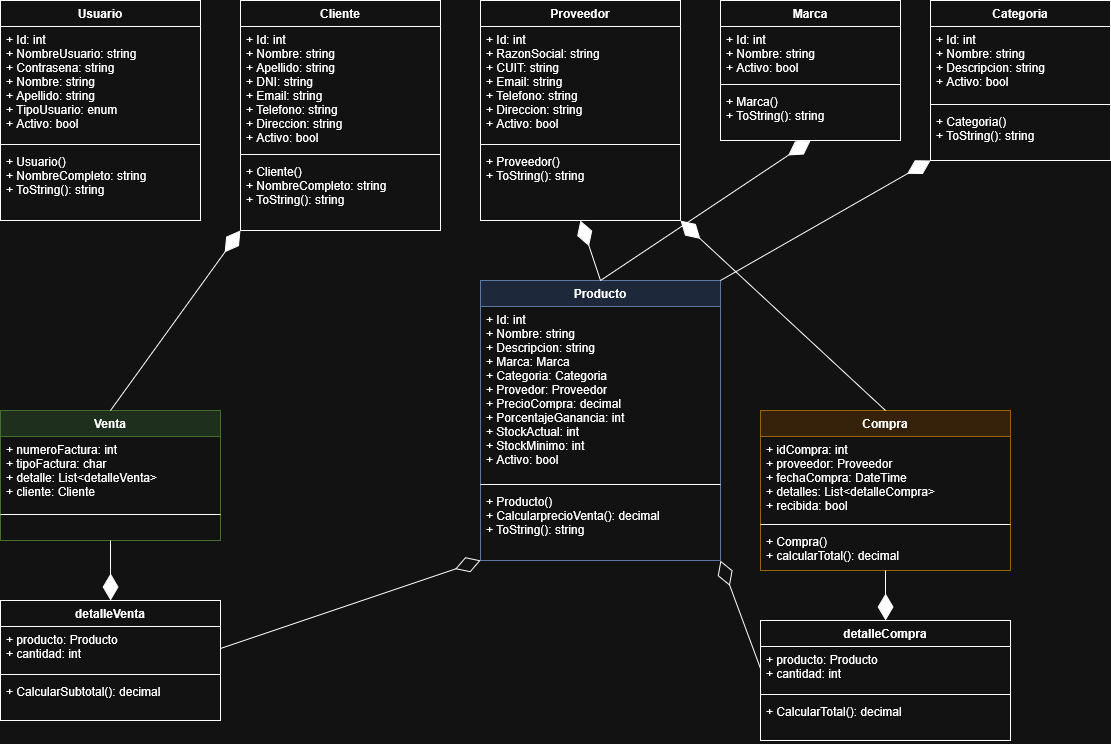

The diagram above was exported from draw.io. Its source (the exported page's mxGraphModel, read from the mxfile embedded in the PNG):
<mxGraphModel dx="872" dy="447" grid="1" gridSize="10" guides="1" tooltips="1" connect="1" arrows="1" fold="1" page="1" pageScale="1" pageWidth="1169" pageHeight="827" math="0" shadow="0">
  <root>
    <mxCell id="0" />
    <mxCell id="1" parent="0" />
    <mxCell id="2" value="Usuario" style="swimlane;fontStyle=1;align=center;verticalAlign=top;childLayout=stackLayout;horizontal=1;startSize=26;horizontalStack=0;resizeParent=1;resizeParentMax=0;resizeLast=0;collapsible=1;marginBottom=0;" parent="1" vertex="1">
      <mxGeometry x="40" y="40" width="200" height="220" as="geometry" />
    </mxCell>
    <mxCell id="3" value="+ Id: int&#10;+ NombreUsuario: string&#10;+ Contrasena: string&#10;+ Nombre: string&#10;+ Apellido: string&#10;+ TipoUsuario: enum&#10;+ Activo: bool" style="text;strokeColor=none;fillColor=none;align=left;verticalAlign=top;spacingLeft=4;spacingRight=4;overflow=hidden;rotatable=0;points=[[0,0.5],[1,0.5]];portConstraint=eastwest;" parent="2" vertex="1">
      <mxGeometry y="26" width="200" height="114" as="geometry" />
    </mxCell>
    <mxCell id="4" value="" style="line;strokeWidth=1;fillColor=none;align=left;verticalAlign=middle;spacingTop=-1;spacingLeft=3;spacingRight=3;rotatable=0;labelPosition=right;points=[];portConstraint=eastwest;" parent="2" vertex="1">
      <mxGeometry y="140" width="200" height="8" as="geometry" />
    </mxCell>
    <mxCell id="5" value="+ Usuario()&#10;+ NombreCompleto: string&#10;+ ToString(): string" style="text;strokeColor=none;fillColor=none;align=left;verticalAlign=top;spacingLeft=4;spacingRight=4;overflow=hidden;rotatable=0;points=[[0,0.5],[1,0.5]];portConstraint=eastwest;" parent="2" vertex="1">
      <mxGeometry y="148" width="200" height="72" as="geometry" />
    </mxCell>
    <mxCell id="6" value="Cliente" style="swimlane;fontStyle=1;align=center;verticalAlign=top;childLayout=stackLayout;horizontal=1;startSize=26;horizontalStack=0;resizeParent=1;resizeParentMax=0;resizeLast=0;collapsible=1;marginBottom=0;" parent="1" vertex="1">
      <mxGeometry x="280" y="40" width="200" height="230" as="geometry" />
    </mxCell>
    <mxCell id="7" value="+ Id: int&#10;+ Nombre: string&#10;+ Apellido: string&#10;+ DNI: string&#10;+ Email: string&#10;+ Telefono: string&#10;+ Direccion: string&#10;+ Activo: bool" style="text;strokeColor=none;fillColor=none;align=left;verticalAlign=top;spacingLeft=4;spacingRight=4;overflow=hidden;rotatable=0;points=[[0,0.5],[1,0.5]];portConstraint=eastwest;" parent="6" vertex="1">
      <mxGeometry y="26" width="200" height="124" as="geometry" />
    </mxCell>
    <mxCell id="8" value="" style="line;strokeWidth=1;fillColor=none;align=left;verticalAlign=middle;spacingTop=-1;spacingLeft=3;spacingRight=3;rotatable=0;labelPosition=right;points=[];portConstraint=eastwest;" parent="6" vertex="1">
      <mxGeometry y="150" width="200" height="8" as="geometry" />
    </mxCell>
    <mxCell id="9" value="+ Cliente()&#10;+ NombreCompleto: string&#10;+ ToString(): string" style="text;strokeColor=none;fillColor=none;align=left;verticalAlign=top;spacingLeft=4;spacingRight=4;overflow=hidden;rotatable=0;points=[[0,0.5],[1,0.5]];portConstraint=eastwest;" parent="6" vertex="1">
      <mxGeometry y="158" width="200" height="72" as="geometry" />
    </mxCell>
    <mxCell id="10" value="Proveedor" style="swimlane;fontStyle=1;align=center;verticalAlign=top;childLayout=stackLayout;horizontal=1;startSize=26;horizontalStack=0;resizeParent=1;resizeParentMax=0;resizeLast=0;collapsible=1;marginBottom=0;" parent="1" vertex="1">
      <mxGeometry x="520" y="40" width="200" height="220" as="geometry" />
    </mxCell>
    <mxCell id="11" value="+ Id: int&#10;+ RazonSocial: string&#10;+ CUIT: string&#10;+ Email: string&#10;+ Telefono: string&#10;+ Direccion: string&#10;+ Activo: bool" style="text;strokeColor=none;fillColor=none;align=left;verticalAlign=top;spacingLeft=4;spacingRight=4;overflow=hidden;rotatable=0;points=[[0,0.5],[1,0.5]];portConstraint=eastwest;" parent="10" vertex="1">
      <mxGeometry y="26" width="200" height="114" as="geometry" />
    </mxCell>
    <mxCell id="12" value="" style="line;strokeWidth=1;fillColor=none;align=left;verticalAlign=middle;spacingTop=-1;spacingLeft=3;spacingRight=3;rotatable=0;labelPosition=right;points=[];portConstraint=eastwest;" parent="10" vertex="1">
      <mxGeometry y="140" width="200" height="8" as="geometry" />
    </mxCell>
    <mxCell id="13" value="+ Proveedor()&#10;+ ToString(): string" style="text;strokeColor=none;fillColor=none;align=left;verticalAlign=top;spacingLeft=4;spacingRight=4;overflow=hidden;rotatable=0;points=[[0,0.5],[1,0.5]];portConstraint=eastwest;" parent="10" vertex="1">
      <mxGeometry y="148" width="200" height="72" as="geometry" />
    </mxCell>
    <mxCell id="14" value="Marca" style="swimlane;fontStyle=1;align=center;verticalAlign=top;childLayout=stackLayout;horizontal=1;startSize=26;horizontalStack=0;resizeParent=1;resizeParentMax=0;resizeLast=0;collapsible=1;marginBottom=0;" parent="1" vertex="1">
      <mxGeometry x="760" y="40" width="180" height="140" as="geometry" />
    </mxCell>
    <mxCell id="15" value="+ Id: int&#10;+ Nombre: string&#10;+ Activo: bool" style="text;strokeColor=none;fillColor=none;align=left;verticalAlign=top;spacingLeft=4;spacingRight=4;overflow=hidden;rotatable=0;points=[[0,0.5],[1,0.5]];portConstraint=eastwest;" parent="14" vertex="1">
      <mxGeometry y="26" width="180" height="54" as="geometry" />
    </mxCell>
    <mxCell id="16" value="" style="line;strokeWidth=1;fillColor=none;align=left;verticalAlign=middle;spacingTop=-1;spacingLeft=3;spacingRight=3;rotatable=0;labelPosition=right;points=[];portConstraint=eastwest;" parent="14" vertex="1">
      <mxGeometry y="80" width="180" height="8" as="geometry" />
    </mxCell>
    <mxCell id="17" value="+ Marca()&#10;+ ToString(): string" style="text;strokeColor=none;fillColor=none;align=left;verticalAlign=top;spacingLeft=4;spacingRight=4;overflow=hidden;rotatable=0;points=[[0,0.5],[1,0.5]];portConstraint=eastwest;" parent="14" vertex="1">
      <mxGeometry y="88" width="180" height="52" as="geometry" />
    </mxCell>
    <mxCell id="18" value="Categoria" style="swimlane;fontStyle=1;align=center;verticalAlign=top;childLayout=stackLayout;horizontal=1;startSize=26;horizontalStack=0;resizeParent=1;resizeParentMax=0;resizeLast=0;collapsible=1;marginBottom=0;" parent="1" vertex="1">
      <mxGeometry x="970" y="40" width="180" height="160" as="geometry" />
    </mxCell>
    <mxCell id="19" value="+ Id: int&#10;+ Nombre: string&#10;+ Descripcion: string&#10;+ Activo: bool" style="text;strokeColor=none;fillColor=none;align=left;verticalAlign=top;spacingLeft=4;spacingRight=4;overflow=hidden;rotatable=0;points=[[0,0.5],[1,0.5]];portConstraint=eastwest;" parent="18" vertex="1">
      <mxGeometry y="26" width="180" height="74" as="geometry" />
    </mxCell>
    <mxCell id="20" value="" style="line;strokeWidth=1;fillColor=none;align=left;verticalAlign=middle;spacingTop=-1;spacingLeft=3;spacingRight=3;rotatable=0;labelPosition=right;points=[];portConstraint=eastwest;" parent="18" vertex="1">
      <mxGeometry y="100" width="180" height="8" as="geometry" />
    </mxCell>
    <mxCell id="21" value="+ Categoria()&#10;+ ToString(): string" style="text;strokeColor=none;fillColor=none;align=left;verticalAlign=top;spacingLeft=4;spacingRight=4;overflow=hidden;rotatable=0;points=[[0,0.5],[1,0.5]];portConstraint=eastwest;" parent="18" vertex="1">
      <mxGeometry y="108" width="180" height="52" as="geometry" />
    </mxCell>
    <mxCell id="22" value="Producto" style="swimlane;fontStyle=1;align=center;verticalAlign=top;childLayout=stackLayout;horizontal=1;startSize=26;horizontalStack=0;resizeParent=1;resizeParentMax=0;resizeLast=0;collapsible=1;marginBottom=0;fillColor=#dae8fc;strokeColor=#6c8ebf;" parent="1" vertex="1">
      <mxGeometry x="520" y="320" width="240" height="280" as="geometry" />
    </mxCell>
    <mxCell id="23" value="+ Id: int&#10;+ Nombre: string&#10;+ Descripcion: string&#10;+ Marca: Marca&#10;+ Categoria: Categoria&#10;+ Provedor: Proveedor&#10;+ PrecioCompra: decimal&#10;+ PorcentajeGanancia: int&#10;+ StockActual: int&#10;+ StockMinimo: int&#10;+ Activo: bool" style="text;strokeColor=none;fillColor=none;align=left;verticalAlign=top;spacingLeft=4;spacingRight=4;overflow=hidden;rotatable=0;points=[[0,0.5],[1,0.5]];portConstraint=eastwest;" parent="22" vertex="1">
      <mxGeometry y="26" width="240" height="174" as="geometry" />
    </mxCell>
    <mxCell id="24" value="" style="line;strokeWidth=1;fillColor=none;align=left;verticalAlign=middle;spacingTop=-1;spacingLeft=3;spacingRight=3;rotatable=0;labelPosition=right;points=[];portConstraint=eastwest;" parent="22" vertex="1">
      <mxGeometry y="200" width="240" height="8" as="geometry" />
    </mxCell>
    <mxCell id="25" value="+ Producto()&#10;+ CalcularprecioVenta(): decimal&#10;+ ToString(): string" style="text;strokeColor=none;fillColor=none;align=left;verticalAlign=top;spacingLeft=4;spacingRight=4;overflow=hidden;rotatable=0;points=[[0,0.5],[1,0.5]];portConstraint=eastwest;" parent="22" vertex="1">
      <mxGeometry y="208" width="240" height="72" as="geometry" />
    </mxCell>
    <mxCell id="26" value="Venta" style="swimlane;fontStyle=1;align=center;verticalAlign=top;childLayout=stackLayout;horizontal=1;startSize=26;horizontalStack=0;resizeParent=1;resizeParentMax=0;resizeLast=0;collapsible=1;marginBottom=0;fillColor=#d5e8d4;strokeColor=#82b366;" parent="1" vertex="1">
      <mxGeometry x="40" y="450" width="220" height="130" as="geometry" />
    </mxCell>
    <mxCell id="27" value="+ numeroFactura: int&#10;+ tipoFactura: char&#10;+ detalle: List&lt;detalleVenta&gt;&#10;+ cliente: Cliente" style="text;strokeColor=none;fillColor=none;align=left;verticalAlign=top;spacingLeft=4;spacingRight=4;overflow=hidden;rotatable=0;points=[[0,0.5],[1,0.5]];portConstraint=eastwest;" parent="26" vertex="1">
      <mxGeometry y="26" width="220" height="74" as="geometry" />
    </mxCell>
    <mxCell id="28" value="" style="line;strokeWidth=1;fillColor=none;align=left;verticalAlign=middle;spacingTop=-1;spacingLeft=3;spacingRight=3;rotatable=0;labelPosition=right;points=[];portConstraint=eastwest;" parent="26" vertex="1">
      <mxGeometry y="100" width="220" height="8" as="geometry" />
    </mxCell>
    <mxCell id="29" value="" style="text;strokeColor=none;fillColor=none;align=left;verticalAlign=top;spacingLeft=4;spacingRight=4;overflow=hidden;rotatable=0;points=[[0,0.5],[1,0.5]];portConstraint=eastwest;" parent="26" vertex="1">
      <mxGeometry y="108" width="220" height="22" as="geometry" />
    </mxCell>
    <mxCell id="30" value="detalleVenta" style="swimlane;fontStyle=1;align=center;verticalAlign=top;childLayout=stackLayout;horizontal=1;startSize=26;horizontalStack=0;resizeParent=1;resizeParentMax=0;resizeLast=0;collapsible=1;marginBottom=0;" parent="1" vertex="1">
      <mxGeometry x="40" y="640" width="220" height="120" as="geometry" />
    </mxCell>
    <mxCell id="31" value="+ producto: Producto&#10;+ cantidad: int" style="text;strokeColor=none;fillColor=none;align=left;verticalAlign=top;spacingLeft=4;spacingRight=4;overflow=hidden;rotatable=0;points=[[0,0.5],[1,0.5]];portConstraint=eastwest;" parent="30" vertex="1">
      <mxGeometry y="26" width="220" height="44" as="geometry" />
    </mxCell>
    <mxCell id="32" value="" style="line;strokeWidth=1;fillColor=none;align=left;verticalAlign=middle;spacingTop=-1;spacingLeft=3;spacingRight=3;rotatable=0;labelPosition=right;points=[];portConstraint=eastwest;" parent="30" vertex="1">
      <mxGeometry y="70" width="220" height="8" as="geometry" />
    </mxCell>
    <mxCell id="33" value="+ CalcularSubtotal(): decimal" style="text;strokeColor=none;fillColor=none;align=left;verticalAlign=top;spacingLeft=4;spacingRight=4;overflow=hidden;rotatable=0;points=[[0,0.5],[1,0.5]];portConstraint=eastwest;" parent="30" vertex="1">
      <mxGeometry y="78" width="220" height="42" as="geometry" />
    </mxCell>
    <mxCell id="34" value="Compra" style="swimlane;fontStyle=1;align=center;verticalAlign=top;childLayout=stackLayout;horizontal=1;startSize=26;horizontalStack=0;resizeParent=1;resizeParentMax=0;resizeLast=0;collapsible=1;marginBottom=0;fillColor=#ffe6cc;strokeColor=#d79b00;" parent="1" vertex="1">
      <mxGeometry x="800" y="450" width="250" height="160" as="geometry" />
    </mxCell>
    <mxCell id="35" value="+ idCompra: int&#10;+ proveedor: Proveedor&#10;+ fechaCompra: DateTime&#10;+ detalles: List&lt;detalleCompra&gt;&#10;+ recibida: bool" style="text;strokeColor=none;fillColor=none;align=left;verticalAlign=top;spacingLeft=4;spacingRight=4;overflow=hidden;rotatable=0;points=[[0,0.5],[1,0.5]];portConstraint=eastwest;" parent="34" vertex="1">
      <mxGeometry y="26" width="250" height="84" as="geometry" />
    </mxCell>
    <mxCell id="36" value="" style="line;strokeWidth=1;fillColor=none;align=left;verticalAlign=middle;spacingTop=-1;spacingLeft=3;spacingRight=3;rotatable=0;labelPosition=right;points=[];portConstraint=eastwest;" parent="34" vertex="1">
      <mxGeometry y="110" width="250" height="8" as="geometry" />
    </mxCell>
    <mxCell id="37" value="+ Compra()&#10;+ calcularTotal(): decimal" style="text;strokeColor=none;fillColor=none;align=left;verticalAlign=top;spacingLeft=4;spacingRight=4;overflow=hidden;rotatable=0;points=[[0,0.5],[1,0.5]];portConstraint=eastwest;" parent="34" vertex="1">
      <mxGeometry y="118" width="250" height="42" as="geometry" />
    </mxCell>
    <mxCell id="38" value="detalleCompra" style="swimlane;fontStyle=1;align=center;verticalAlign=top;childLayout=stackLayout;horizontal=1;startSize=26;horizontalStack=0;resizeParent=1;resizeParentMax=0;resizeLast=0;collapsible=1;marginBottom=0;" parent="1" vertex="1">
      <mxGeometry x="800" y="660" width="250" height="120" as="geometry" />
    </mxCell>
    <mxCell id="39" value="+ producto: Producto&#10;+ cantidad: int" style="text;strokeColor=none;fillColor=none;align=left;verticalAlign=top;spacingLeft=4;spacingRight=4;overflow=hidden;rotatable=0;points=[[0,0.5],[1,0.5]];portConstraint=eastwest;" parent="38" vertex="1">
      <mxGeometry y="26" width="250" height="44" as="geometry" />
    </mxCell>
    <mxCell id="40" value="" style="line;strokeWidth=1;fillColor=none;align=left;verticalAlign=middle;spacingTop=-1;spacingLeft=3;spacingRight=3;rotatable=0;labelPosition=right;points=[];portConstraint=eastwest;" parent="38" vertex="1">
      <mxGeometry y="70" width="250" height="8" as="geometry" />
    </mxCell>
    <mxCell id="41" value="+ CalcularTotal(): decimal" style="text;strokeColor=none;fillColor=none;align=left;verticalAlign=top;spacingLeft=4;spacingRight=4;overflow=hidden;rotatable=0;points=[[0,0.5],[1,0.5]];portConstraint=eastwest;" parent="38" vertex="1">
      <mxGeometry y="78" width="250" height="42" as="geometry" />
    </mxCell>
    <mxCell id="42" value="" style="endArrow=diamondThin;endFill=1;endSize=24;html=1;exitX=0.5;exitY=0;exitDx=0;exitDy=0;entryX=0.5;entryY=1;entryDx=0;entryDy=0;" parent="1" source="22" target="14" edge="1">
      <mxGeometry width="160" relative="1" as="geometry">
        <mxPoint x="400" y="400" as="sourcePoint" />
        <mxPoint x="560" y="400" as="targetPoint" />
      </mxGeometry>
    </mxCell>
    <mxCell id="43" value="" style="endArrow=diamondThin;endFill=1;endSize=24;html=1;exitX=1;exitY=0;exitDx=0;exitDy=0;entryX=0;entryY=1;entryDx=0;entryDy=0;" parent="1" source="22" target="18" edge="1">
      <mxGeometry width="160" relative="1" as="geometry">
        <mxPoint x="760" y="320" as="sourcePoint" />
        <mxPoint x="920" y="220" as="targetPoint" />
      </mxGeometry>
    </mxCell>
    <mxCell id="44" value="" style="endArrow=diamondThin;endFill=1;endSize=24;html=1;exitX=0.5;exitY=0;exitDx=0;exitDy=0;entryX=0.5;entryY=1;entryDx=0;entryDy=0;" parent="1" source="22" target="10" edge="1">
      <mxGeometry width="160" relative="1" as="geometry">
        <mxPoint x="640" y="320" as="sourcePoint" />
        <mxPoint x="620" y="260" as="targetPoint" />
      </mxGeometry>
    </mxCell>
    <mxCell id="45" value="" style="endArrow=diamondThin;endFill=1;endSize=24;html=1;exitX=0.5;exitY=0;exitDx=0;exitDy=0;entryX=0;entryY=1;entryDx=0;entryDy=0;" parent="1" source="26" target="6" edge="1">
      <mxGeometry width="160" relative="1" as="geometry">
        <mxPoint x="150" y="450" as="sourcePoint" />
        <mxPoint x="280" y="270" as="targetPoint" />
      </mxGeometry>
    </mxCell>
    <mxCell id="46" value="" style="endArrow=diamondThin;endFill=1;endSize=24;html=1;exitX=0.5;exitY=1;exitDx=0;exitDy=0;entryX=0.5;entryY=0;entryDx=0;entryDy=0;" parent="1" source="26" target="30" edge="1">
      <mxGeometry width="160" relative="1" as="geometry">
        <mxPoint x="150" y="580" as="sourcePoint" />
        <mxPoint x="150" y="640" as="targetPoint" />
      </mxGeometry>
    </mxCell>
    <mxCell id="47" value="" style="endArrow=diamondThin;endFill=0;endSize=24;html=1;exitX=1;exitY=0.5;exitDx=0;exitDy=0;entryX=0;entryY=1;entryDx=0;entryDy=0;" parent="1" source="31" target="22" edge="1">
      <mxGeometry width="160" relative="1" as="geometry">
        <mxPoint x="260" y="680" as="sourcePoint" />
        <mxPoint x="520" y="600" as="targetPoint" />
      </mxGeometry>
    </mxCell>
    <mxCell id="48" value="" style="endArrow=diamondThin;endFill=1;endSize=24;html=1;exitX=0.5;exitY=0;exitDx=0;exitDy=0;entryX=1;entryY=1;entryDx=0;entryDy=0;" parent="1" source="34" target="10" edge="1">
      <mxGeometry width="160" relative="1" as="geometry">
        <mxPoint x="925" y="450" as="sourcePoint" />
        <mxPoint x="720" y="260" as="targetPoint" />
      </mxGeometry>
    </mxCell>
    <mxCell id="49" value="" style="endArrow=diamondThin;endFill=1;endSize=24;html=1;exitX=0.5;exitY=1;exitDx=0;exitDy=0;entryX=0.5;entryY=0;entryDx=0;entryDy=0;" parent="1" source="34" target="38" edge="1">
      <mxGeometry width="160" relative="1" as="geometry">
        <mxPoint x="925" y="610" as="sourcePoint" />
        <mxPoint x="925" y="660" as="targetPoint" />
      </mxGeometry>
    </mxCell>
    <mxCell id="50" value="" style="endArrow=diamondThin;endFill=0;endSize=24;html=1;exitX=0;exitY=0.5;exitDx=0;exitDy=0;entryX=1;entryY=1;entryDx=0;entryDy=0;" parent="1" source="39" target="22" edge="1">
      <mxGeometry width="160" relative="1" as="geometry">
        <mxPoint x="800" y="700" as="sourcePoint" />
        <mxPoint x="760" y="600" as="targetPoint" />
      </mxGeometry>
    </mxCell>
  </root>
</mxGraphModel>